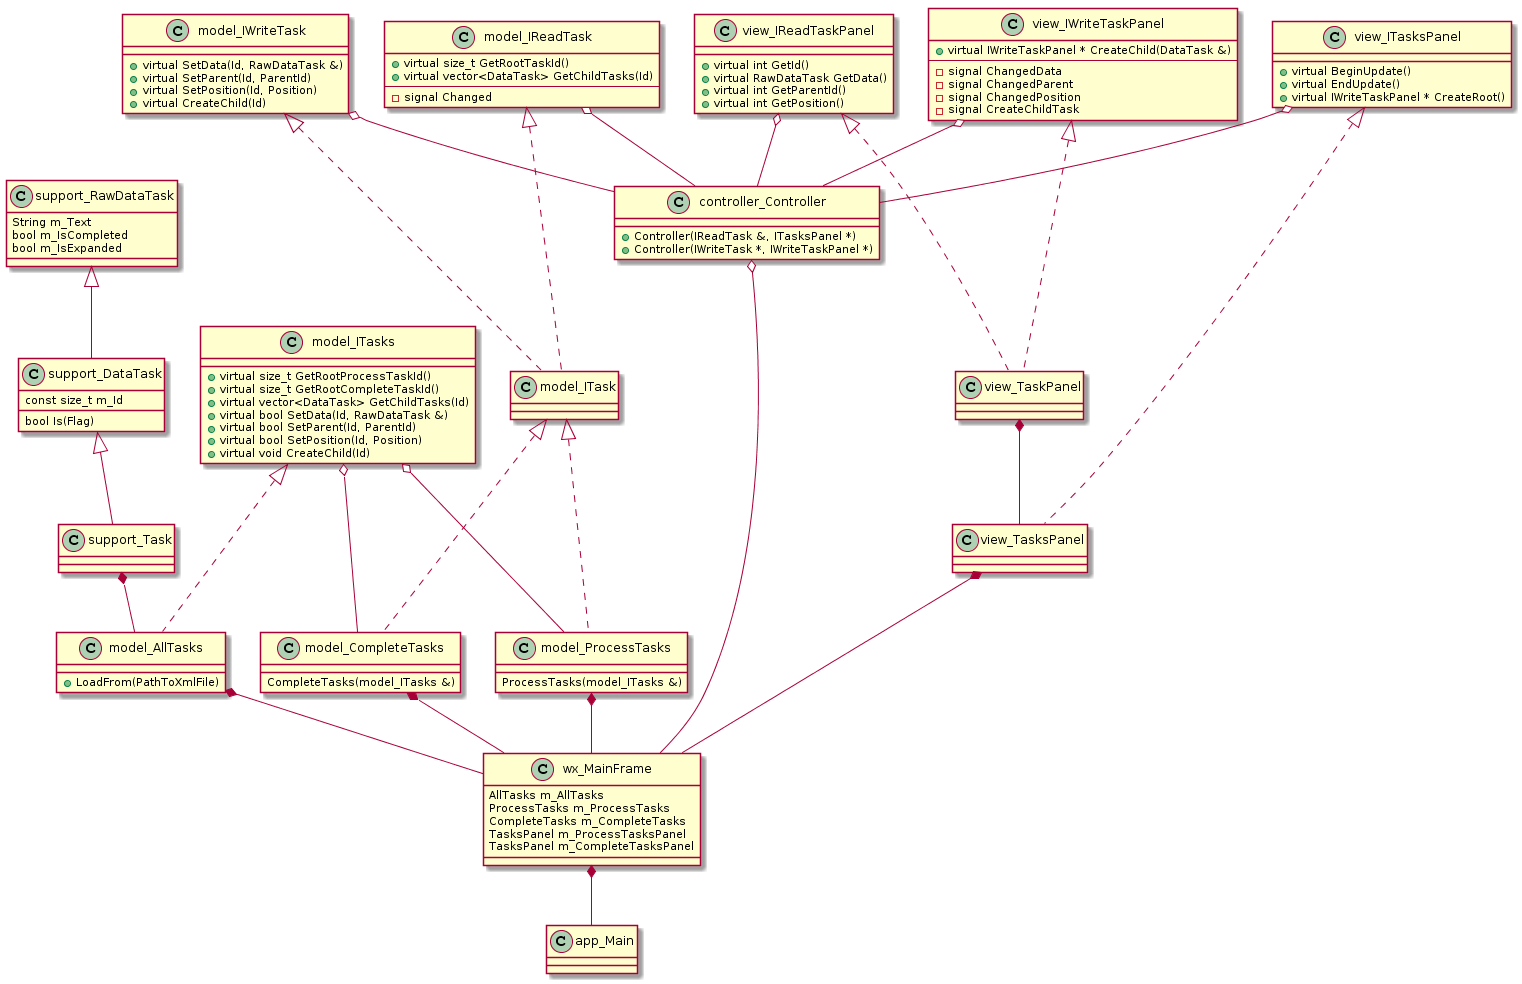

The diagram above was rendered by PlantUML. Its source (embedded in the PNG):
@startuml
model_IModel <|-- model_Model

view_IView <|-- wx_MainFrame

model_IModel o-- controller_Controller
view_IView o-- controller_Controller

controller_Controller : + Controller(model_IModel &, view_IView &)

model_Model *-- app_Main
controller_Controller *-- app_Main
wx_MainFrame *-- app_Main
@enduml